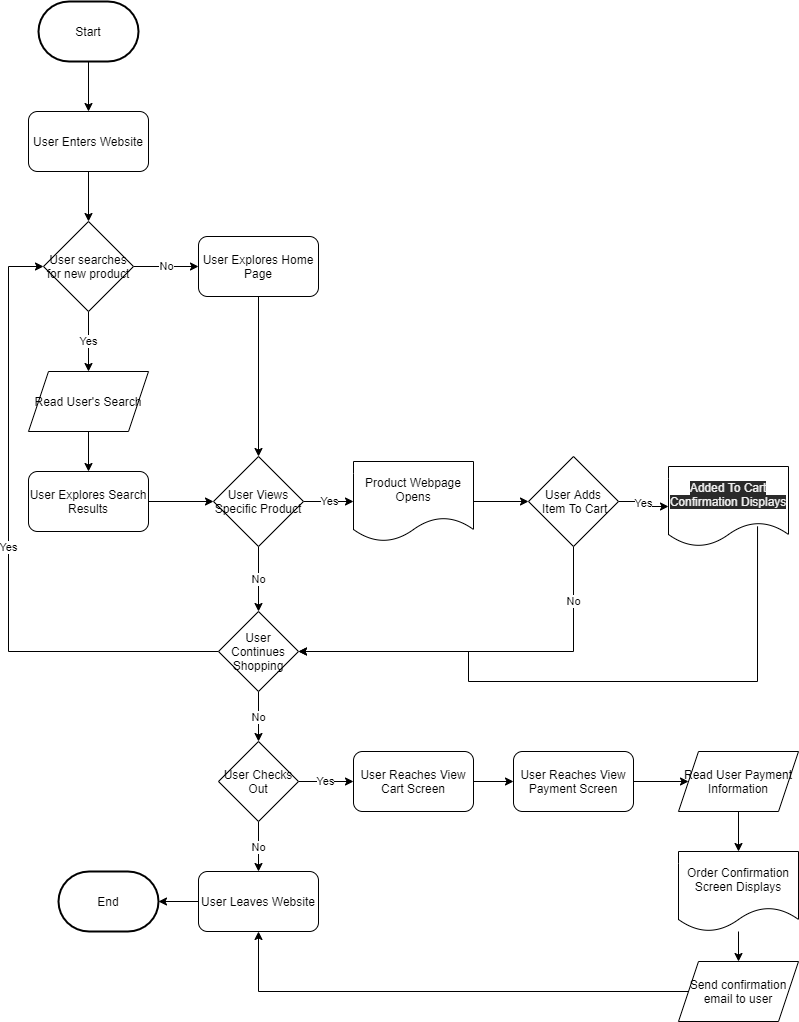

The diagram above was exported from draw.io. Its source (the exported page's mxGraphModel, read from the mxfile embedded in the PNG):
<mxGraphModel dx="741" dy="973" grid="1" gridSize="10" guides="1" tooltips="1" connect="1" arrows="1" fold="1" page="1" pageScale="1" pageWidth="850" pageHeight="1100" math="0" shadow="0">
  <root>
    <mxCell id="0" />
    <mxCell id="1" parent="0" />
    <mxCell id="4" style="edgeStyle=orthogonalEdgeStyle;rounded=0;orthogonalLoop=1;jettySize=auto;html=1;exitX=0.5;exitY=1;exitDx=0;exitDy=0;exitPerimeter=0;entryX=0.5;entryY=0;entryDx=0;entryDy=0;" edge="1" parent="1" source="2" target="3">
      <mxGeometry relative="1" as="geometry" />
    </mxCell>
    <mxCell id="2" value="Start" style="strokeWidth=2;html=1;shape=mxgraph.flowchart.terminator;whiteSpace=wrap;" vertex="1" parent="1">
      <mxGeometry x="50" y="30" width="100" height="60" as="geometry" />
    </mxCell>
    <mxCell id="6" style="edgeStyle=orthogonalEdgeStyle;rounded=0;orthogonalLoop=1;jettySize=auto;html=1;entryX=0.5;entryY=0;entryDx=0;entryDy=0;" edge="1" parent="1" source="3" target="5">
      <mxGeometry relative="1" as="geometry" />
    </mxCell>
    <mxCell id="3" value="User Enters Website" style="rounded=1;whiteSpace=wrap;html=1;" vertex="1" parent="1">
      <mxGeometry x="40" y="140" width="120" height="60" as="geometry" />
    </mxCell>
    <mxCell id="8" value="Yes" style="edgeStyle=orthogonalEdgeStyle;rounded=0;orthogonalLoop=1;jettySize=auto;html=1;entryX=0.5;entryY=0;entryDx=0;entryDy=0;" edge="1" parent="1" source="5" target="7">
      <mxGeometry relative="1" as="geometry" />
    </mxCell>
    <mxCell id="12" value="No" style="edgeStyle=orthogonalEdgeStyle;rounded=0;orthogonalLoop=1;jettySize=auto;html=1;entryX=0;entryY=0.5;entryDx=0;entryDy=0;" edge="1" parent="1" source="5" target="11">
      <mxGeometry relative="1" as="geometry" />
    </mxCell>
    <mxCell id="5" value="User searches for new product" style="rhombus;whiteSpace=wrap;html=1;" vertex="1" parent="1">
      <mxGeometry x="55" y="250" width="90" height="90" as="geometry" />
    </mxCell>
    <mxCell id="10" style="edgeStyle=orthogonalEdgeStyle;rounded=0;orthogonalLoop=1;jettySize=auto;html=1;entryX=0.5;entryY=0;entryDx=0;entryDy=0;" edge="1" parent="1" source="7" target="9">
      <mxGeometry relative="1" as="geometry" />
    </mxCell>
    <mxCell id="7" value="Read User's Search" style="shape=parallelogram;perimeter=parallelogramPerimeter;whiteSpace=wrap;html=1;fixedSize=1;" vertex="1" parent="1">
      <mxGeometry x="40" y="400" width="120" height="60" as="geometry" />
    </mxCell>
    <mxCell id="16" style="edgeStyle=orthogonalEdgeStyle;rounded=0;orthogonalLoop=1;jettySize=auto;html=1;entryX=0;entryY=0.5;entryDx=0;entryDy=0;" edge="1" parent="1" source="9" target="14">
      <mxGeometry relative="1" as="geometry" />
    </mxCell>
    <mxCell id="9" value="User Explores Search Results" style="rounded=1;whiteSpace=wrap;html=1;" vertex="1" parent="1">
      <mxGeometry x="40" y="500" width="120" height="60" as="geometry" />
    </mxCell>
    <mxCell id="15" style="edgeStyle=orthogonalEdgeStyle;rounded=0;orthogonalLoop=1;jettySize=auto;html=1;entryX=0.5;entryY=0;entryDx=0;entryDy=0;" edge="1" parent="1" source="11" target="14">
      <mxGeometry relative="1" as="geometry" />
    </mxCell>
    <mxCell id="11" value="User Explores Home Page" style="rounded=1;whiteSpace=wrap;html=1;" vertex="1" parent="1">
      <mxGeometry x="210" y="265" width="120" height="60" as="geometry" />
    </mxCell>
    <mxCell id="19" value="No" style="edgeStyle=orthogonalEdgeStyle;rounded=0;orthogonalLoop=1;jettySize=auto;html=1;entryX=0.5;entryY=0;entryDx=0;entryDy=0;" edge="1" parent="1" source="14" target="18">
      <mxGeometry relative="1" as="geometry" />
    </mxCell>
    <mxCell id="24" value="Yes" style="edgeStyle=orthogonalEdgeStyle;rounded=0;orthogonalLoop=1;jettySize=auto;html=1;entryX=0;entryY=0.5;entryDx=0;entryDy=0;" edge="1" parent="1" source="14" target="42">
      <mxGeometry relative="1" as="geometry">
        <mxPoint x="365" y="530" as="targetPoint" />
      </mxGeometry>
    </mxCell>
    <mxCell id="14" value="User Views Specific Product" style="rhombus;whiteSpace=wrap;html=1;" vertex="1" parent="1">
      <mxGeometry x="225" y="485" width="90" height="90" as="geometry" />
    </mxCell>
    <mxCell id="20" value="Yes" style="edgeStyle=orthogonalEdgeStyle;rounded=0;orthogonalLoop=1;jettySize=auto;html=1;entryX=0;entryY=0.5;entryDx=0;entryDy=0;" edge="1" parent="1" source="18" target="5">
      <mxGeometry relative="1" as="geometry">
        <Array as="points">
          <mxPoint x="20" y="680" />
          <mxPoint x="20" y="295" />
        </Array>
      </mxGeometry>
    </mxCell>
    <mxCell id="22" value="No" style="edgeStyle=orthogonalEdgeStyle;rounded=0;orthogonalLoop=1;jettySize=auto;html=1;entryX=0.5;entryY=0;entryDx=0;entryDy=0;" edge="1" parent="1" source="18" target="21">
      <mxGeometry relative="1" as="geometry" />
    </mxCell>
    <mxCell id="18" value="User Continues Shopping&lt;br&gt;" style="rhombus;whiteSpace=wrap;html=1;" vertex="1" parent="1">
      <mxGeometry x="230" y="640" width="80" height="80" as="geometry" />
    </mxCell>
    <mxCell id="34" value="No" style="edgeStyle=orthogonalEdgeStyle;rounded=0;orthogonalLoop=1;jettySize=auto;html=1;entryX=0.5;entryY=0;entryDx=0;entryDy=0;" edge="1" parent="1" source="21" target="50">
      <mxGeometry relative="1" as="geometry">
        <mxPoint x="270" y="890" as="targetPoint" />
      </mxGeometry>
    </mxCell>
    <mxCell id="35" value="Yes" style="edgeStyle=orthogonalEdgeStyle;rounded=0;orthogonalLoop=1;jettySize=auto;html=1;" edge="1" parent="1" source="21" target="36">
      <mxGeometry relative="1" as="geometry">
        <mxPoint x="370" y="820" as="targetPoint" />
      </mxGeometry>
    </mxCell>
    <mxCell id="21" value="User Checks Out" style="rhombus;whiteSpace=wrap;html=1;" vertex="1" parent="1">
      <mxGeometry x="230" y="770" width="80" height="80" as="geometry" />
    </mxCell>
    <mxCell id="25" style="edgeStyle=orthogonalEdgeStyle;rounded=0;orthogonalLoop=1;jettySize=auto;html=1;exitX=1;exitY=0.5;exitDx=0;exitDy=0;" edge="1" parent="1" source="42" target="26">
      <mxGeometry relative="1" as="geometry">
        <mxPoint x="530" y="530" as="targetPoint" />
        <mxPoint x="485" y="530" as="sourcePoint" />
      </mxGeometry>
    </mxCell>
    <mxCell id="27" value="No" style="edgeStyle=orthogonalEdgeStyle;rounded=0;orthogonalLoop=1;jettySize=auto;html=1;entryX=1;entryY=0.5;entryDx=0;entryDy=0;" edge="1" parent="1" source="26" target="18">
      <mxGeometry x="-0.7105" relative="1" as="geometry">
        <Array as="points">
          <mxPoint x="585" y="680" />
        </Array>
        <mxPoint y="-1" as="offset" />
      </mxGeometry>
    </mxCell>
    <mxCell id="29" value="Yes" style="edgeStyle=orthogonalEdgeStyle;rounded=0;orthogonalLoop=1;jettySize=auto;html=1;entryX=0;entryY=0.5;entryDx=0;entryDy=0;" edge="1" parent="1" source="26" target="44">
      <mxGeometry relative="1" as="geometry">
        <mxPoint x="680" y="530" as="targetPoint" />
      </mxGeometry>
    </mxCell>
    <mxCell id="26" value="User Adds&lt;br&gt;&amp;nbsp;Item To Cart" style="rhombus;whiteSpace=wrap;html=1;" vertex="1" parent="1">
      <mxGeometry x="540" y="485" width="90" height="90" as="geometry" />
    </mxCell>
    <mxCell id="31" style="edgeStyle=orthogonalEdgeStyle;rounded=0;orthogonalLoop=1;jettySize=auto;html=1;entryX=1;entryY=0.5;entryDx=0;entryDy=0;exitX=0.742;exitY=0.748;exitDx=0;exitDy=0;exitPerimeter=0;" edge="1" parent="1" source="44" target="18">
      <mxGeometry relative="1" as="geometry">
        <mxPoint x="740.0000000000002" y="560" as="sourcePoint" />
        <Array as="points">
          <mxPoint x="769" y="710" />
          <mxPoint x="480" y="710" />
          <mxPoint x="480" y="680" />
        </Array>
      </mxGeometry>
    </mxCell>
    <mxCell id="38" style="edgeStyle=orthogonalEdgeStyle;rounded=0;orthogonalLoop=1;jettySize=auto;html=1;entryX=0;entryY=0.5;entryDx=0;entryDy=0;" edge="1" parent="1" source="36" target="37">
      <mxGeometry relative="1" as="geometry" />
    </mxCell>
    <mxCell id="36" value="User Reaches View Cart Screen" style="rounded=1;whiteSpace=wrap;html=1;" vertex="1" parent="1">
      <mxGeometry x="365" y="780" width="120" height="60" as="geometry" />
    </mxCell>
    <mxCell id="40" style="edgeStyle=orthogonalEdgeStyle;rounded=0;orthogonalLoop=1;jettySize=auto;html=1;entryX=0;entryY=0.5;entryDx=0;entryDy=0;" edge="1" parent="1" source="37" target="39">
      <mxGeometry relative="1" as="geometry" />
    </mxCell>
    <mxCell id="37" value="User Reaches View Payment Screen" style="rounded=1;whiteSpace=wrap;html=1;" vertex="1" parent="1">
      <mxGeometry x="525" y="780" width="120" height="60" as="geometry" />
    </mxCell>
    <mxCell id="45" style="edgeStyle=orthogonalEdgeStyle;rounded=0;orthogonalLoop=1;jettySize=auto;html=1;" edge="1" parent="1" source="39" target="46">
      <mxGeometry relative="1" as="geometry">
        <mxPoint x="749.9999999999998" y="890" as="targetPoint" />
      </mxGeometry>
    </mxCell>
    <mxCell id="39" value="Read User Payment Information" style="shape=parallelogram;perimeter=parallelogramPerimeter;whiteSpace=wrap;html=1;fixedSize=1;" vertex="1" parent="1">
      <mxGeometry x="690" y="780" width="120" height="60" as="geometry" />
    </mxCell>
    <mxCell id="42" value="Product Webpage Opens" style="shape=document;whiteSpace=wrap;html=1;boundedLbl=1;" vertex="1" parent="1">
      <mxGeometry x="365" y="490" width="120" height="80" as="geometry" />
    </mxCell>
    <mxCell id="44" value="&#10;&#10;&lt;span style=&quot;color: rgb(240, 240, 240); font-family: helvetica; font-size: 12px; font-style: normal; font-weight: 400; letter-spacing: normal; text-align: center; text-indent: 0px; text-transform: none; word-spacing: 0px; background-color: rgb(42, 42, 42); display: inline; float: none;&quot;&gt;Added To Cart Confirmation Displays&lt;/span&gt;&#10;&#10;" style="shape=document;whiteSpace=wrap;html=1;boundedLbl=1;" vertex="1" parent="1">
      <mxGeometry x="680" y="495" width="120" height="80" as="geometry" />
    </mxCell>
    <mxCell id="47" style="edgeStyle=orthogonalEdgeStyle;rounded=0;orthogonalLoop=1;jettySize=auto;html=1;" edge="1" parent="1" source="46" target="48">
      <mxGeometry relative="1" as="geometry">
        <mxPoint x="749.9999999999998" y="1020" as="targetPoint" />
      </mxGeometry>
    </mxCell>
    <mxCell id="46" value="Order Confirmation Screen Displays" style="shape=document;whiteSpace=wrap;html=1;boundedLbl=1;" vertex="1" parent="1">
      <mxGeometry x="689.9999999999998" y="880" width="120" height="80" as="geometry" />
    </mxCell>
    <mxCell id="49" style="edgeStyle=orthogonalEdgeStyle;rounded=0;orthogonalLoop=1;jettySize=auto;html=1;entryX=0.5;entryY=1;entryDx=0;entryDy=0;" edge="1" parent="1" source="48" target="50">
      <mxGeometry relative="1" as="geometry">
        <mxPoint x="270" y="950" as="targetPoint" />
      </mxGeometry>
    </mxCell>
    <mxCell id="48" value="Send confirmation email to user" style="shape=parallelogram;perimeter=parallelogramPerimeter;whiteSpace=wrap;html=1;fixedSize=1;" vertex="1" parent="1">
      <mxGeometry x="689.9999999999998" y="990" width="120" height="60" as="geometry" />
    </mxCell>
    <mxCell id="52" style="edgeStyle=orthogonalEdgeStyle;rounded=0;orthogonalLoop=1;jettySize=auto;html=1;" edge="1" parent="1" source="50" target="51">
      <mxGeometry relative="1" as="geometry" />
    </mxCell>
    <mxCell id="50" value="User Leaves Website" style="rounded=1;whiteSpace=wrap;html=1;" vertex="1" parent="1">
      <mxGeometry x="210" y="900" width="120" height="60" as="geometry" />
    </mxCell>
    <mxCell id="51" value="End&lt;br&gt;" style="strokeWidth=2;html=1;shape=mxgraph.flowchart.terminator;whiteSpace=wrap;" vertex="1" parent="1">
      <mxGeometry x="70" y="900" width="100" height="60" as="geometry" />
    </mxCell>
  </root>
</mxGraphModel>